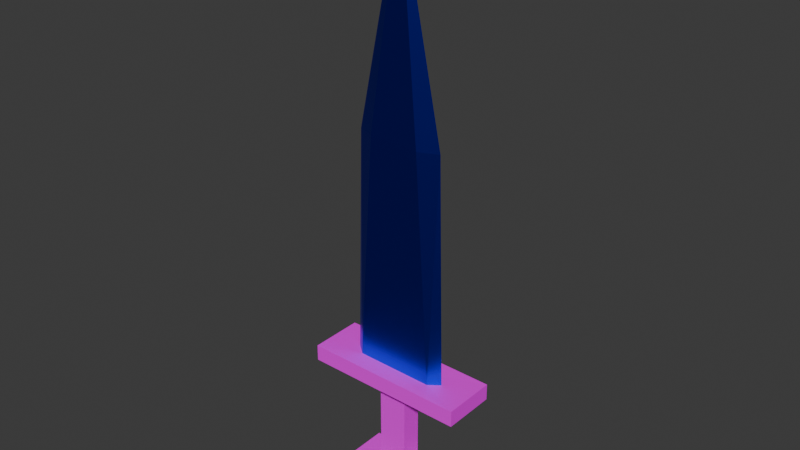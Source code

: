 # Source: sword.blend  (saved by Blender 4.3.34; exported with 4.5.12 LTS)
import bpy
from mathutils import Matrix  # noqa: F401  (used for matrix-valued properties, if any)

bpy.ops.wm.read_factory_settings(use_empty=True)
scene = bpy.context.scene
scene.name = 'Scene'

# ---- collections
col_collection = bpy.data.collections.new('Collection'); scene.collection.children.link(col_collection)

# ---- images (referenced by path relative to the original .blend; pixels are not part of the script)
import os
ASSET_DIR = os.environ.get("B2B_ASSET_DIR", "")  # directory of the original .blend (textures are referenced by path, not embedded)
HERE = os.path.dirname(os.path.abspath(__file__))  # packed textures are extracted next to this script under _unpacked/

def load_image(name, relpath, width, height, colorspace="sRGB"):
    """Load a texture the original file referenced (path relative to the .blend, or extracted next to this script)."""
    p = next((c for c in (os.path.join(HERE, relpath), os.path.join(ASSET_DIR, relpath)) if relpath and os.path.exists(c)), "")
    if p:
        img = bpy.data.images.load(p, check_existing=True)
        img.name = name
    else:  # same state as the original file: an image datablock whose file is absent (Cycles renders it pink)
        img = bpy.data.images.new(name, width, height)
        img.source = "FILE"
        img.filepath = "//" + (relpath or name)
    img.colorspace_settings.name = colorspace
    return img
img_sword_png = load_image('sword.png', 'sword.png', 1024, 1024, 'sRGB')

# ---- materials (node trees are filled in below, after node groups)
mat_material = bpy.data.materials.new('Material')
mat_material.alpha_threshold = 0.0
mat_material.roughness = 0.5
mat_material.line_color = (0.0, 0.0, 0.0, 1.0)
mat_material_001 = bpy.data.materials.new('Material.001')
mat_material_002 = bpy.data.materials.new('Material.002')

# ---- material node trees
mat_material.use_nodes = True; mat_material.node_tree.nodes.clear()
_N = mat_material.node_tree.nodes; _L = mat_material.node_tree.links
n0 = _N.new('ShaderNodeOutputMaterial'); n0.name = 'Material Output'; n0.location = (300, 300)
n1 = _N.new('ShaderNodeBsdfPrincipled'); n1.name = 'Principled BSDF'; n1.location = (10, 300)
n1.inputs[3].default_value = 1.45
_L.new(n1.outputs[0], n0.inputs[0])
n0.is_active_output = True
mat_material_001.use_nodes = True; mat_material_001.node_tree.nodes.clear()
_N = mat_material_001.node_tree.nodes; _L = mat_material_001.node_tree.links
n0 = _N.new('ShaderNodeBsdfPrincipled'); n0.name = 'Principled BSDF'; n0.location = (10, 300)
n1 = _N.new('ShaderNodeOutputMaterial'); n1.name = 'Material Output'; n1.location = (300, 300)
n2 = _N.new('ShaderNodeTexImage'); n2.name = 'Image Texture'; n2.location = (-280, 260)
n2.image = img_sword_png
_L.new(n0.outputs[0], n1.inputs[0])
_L.new(n2.outputs[0], n0.inputs[0])
n1.is_active_output = True
mat_material_002.use_nodes = True; mat_material_002.node_tree.nodes.clear()
_N = mat_material_002.node_tree.nodes; _L = mat_material_002.node_tree.links
n0 = _N.new('ShaderNodeBsdfPrincipled'); n0.name = 'Principled BSDF'; n0.location = (10, 300)
n0.inputs[0].default_value = (0.01591, 0.02253, 0.8, 1.0)
n0.inputs[1].default_value = 1.0
n0.inputs[2].default_value = 0.3618
n1 = _N.new('ShaderNodeOutputMaterial'); n1.name = 'Material Output'; n1.location = (300, 300)
_L.new(n0.outputs[0], n1.inputs[0])
n1.is_active_output = True

# ---- world
world_world = bpy.data.worlds.new('World'); scene.world = world_world
world_world.use_nodes = True; world_world.node_tree.nodes.clear()
_N = world_world.node_tree.nodes; _L = world_world.node_tree.links
n0 = _N.new('ShaderNodeOutputWorld'); n0.name = 'World Output'; n0.location = (300, 300)
n1 = _N.new('ShaderNodeBackground'); n1.name = 'Background'; n1.location = (10, 300)
n1.inputs[0].default_value = (0.05088, 0.05088, 0.05088, 1.0)
_L.new(n1.outputs[0], n0.inputs[0])
n0.is_active_output = True
world_world.color = (0.05088, 0.05088, 0.05088)
world_world.sun_shadow_jitter_overblur = 0.0

# ---- meshes
me_cube = bpy.data.meshes.new('Cube')
me_cube.from_pydata([(0.9273, 1.165, -0.8285), (0.8643, 1.117, -0.9302), (0.7909, 1.165, -0.8258), (0.6347, 1.0, -0.8252), (0.7909, 1.069, -0.8258), (1.094, 1.0, -0.8291), (0.9273, 1.069, -0.8285), (0.6347, 1.234, -0.8252), (1.094, 1.234, -0.8291), (0.9273, 1.165, -0.3542), (0.7909, 1.165, -0.3515), (0.7909, 1.069, -0.3515), (0.9273, 1.069, -0.3542), (1.046, 1.16, -0.2734), (0.6787, 1.16, -0.2674), (0.6787, 1.075, -0.2674), (1.046, 1.075, -0.2734), (0.4826, 0.9916, -0.2668), (0.4826, 1.243, -0.2668), (0.978, 1.16, 0.7898), (0.7465, 1.16, 0.7958), (0.7465, 1.075, 0.7958), (0.978, 1.075, 0.7898), (0.8622, 1.117, 1.767), (1.068, 1.114, 0.7898), (1.096, 1.113, -0.2734), (0.6287, 1.117, -0.2674), (0.6568, 1.117, 0.7958), (1.242, 0.9916, -0.274), (1.242, 1.243, -0.274), (0.4826, 1.243, -0.3431), (0.4826, 0.9916, -0.3431), (1.242, 0.9916, -0.3503), (1.242, 1.243, -0.3503)], [], [(1, 8, 5), (6, 12, 11, 4), (1, 7, 8), (1, 5, 3), (3, 7, 1), (4, 3, 5, 6), (2, 7, 3, 4), (0, 8, 7, 2), (6, 5, 8, 0), (9, 10, 30, 33), (0, 9, 12, 6), (4, 11, 10, 2), (2, 10, 9, 0), (16, 25, 24, 22), (11, 31, 30, 10), (12, 32, 31, 11), (12, 9, 33, 32), (15, 17, 28, 16), (14, 18, 17, 15, 26), (13, 29, 18, 14), (16, 28, 29, 13, 25), (20, 23, 19), (15, 21, 27, 26), (14, 20, 19, 13), (16, 22, 21, 15), (25, 13, 19, 24), (22, 23, 21), (23, 24, 19), (20, 27, 23), (24, 23, 22), (27, 20, 14, 26), (23, 27, 21), (28, 32, 33, 29), (17, 31, 32, 28), (33, 30, 18, 29), (31, 17, 18, 30)])
me_cube.polygons.foreach_set('material_index', [1, 1, 1, 1, 1, 1, 1, 1, 1, 1, 1, 1, 1, 2, 1, 1, 1, 1, 1, 1, 1, 2, 2, 2, 2, 2, 2, 2, 2, 2, 2, 2, 1, 1, 1, 1])
_uv = me_cube.uv_layers.new(name='UVMap')
_uv.uv.foreach_set('vector', [0.8612, 0.13, 0.9187, 0.2421, 0.8038, 0.2421, 0.8038, 0.4761, 0.8038, 0.2435, 0.8707, 0.2421, 0.8707, 0.4748, 0.8612, 0.13, 0.9187, 0.0169, 0.9187, 0.2421, 0.8612, 0.13, 0.8038, 0.2421, 0.8038, 0.0169, 0.8038, 0.0169, 0.9187, 0.0169, 0.8612, 0.13, 0.7616, 0.8389, 0.7955, 0.7622, 0.7955, 0.9875, 0.7616, 0.9059, 0.7145, 0.8389, 0.6806, 0.7622, 0.7955, 0.7622, 0.7616, 0.8389, 0.7145, 0.9059, 0.6806, 0.9875, 0.6806, 0.7622, 0.7145, 0.8389, 0.7616, 0.9059, 0.7955, 0.9875, 0.6806, 0.9875, 0.7145, 0.9059, 0.4714, 0.2183, 0.4714, 0.1514, 0.5095, 9.379e-08, 0.5095, 0.3727, 0.9319, 0.2467, 0.9319, 0.01392, 0.9789, 0.01392, 0.9789, 0.2467, 0.9187, 0.9946, 0.9187, 0.7618, 0.9657, 0.7618, 0.9657, 0.9946, 0.8038, 0.7087, 0.8038, 0.4761, 0.8705, 0.4773, 0.8705, 0.7099, 0.02447, 1.0, 1.077e-08, 0.9989, 0.02219, 0.4777, 0.06606, 0.4791, 0.4244, 0.1514, 0.3863, 1.483e-08, 0.5095, 9.379e-08, 0.4714, 0.1514, 0.4244, 0.2183, 0.3863, 0.3727, 0.3863, 1.483e-08, 0.4244, 0.1514, 0.4244, 0.2183, 0.4714, 0.2183, 0.5095, 0.3727, 0.3863, 0.3727, 0.4688, 0.4689, 0.5095, 0.3727, 0.5095, 0.7453, 0.4688, 0.6491, 0.427, 0.4689, 0.3863, 0.3727, 0.5095, 0.3727, 0.4688, 0.4689, 0.4479, 0.4444, 0.427, 0.6491, 0.3863, 0.7453, 0.3863, 0.3727, 0.427, 0.4689, 0.4688, 0.6491, 0.5095, 0.7453, 0.3863, 0.7453, 0.427, 0.6491, 0.4497, 0.6737, 0.1523, 0.478, 0.2009, -3.099e-08, 0.2656, 0.4791, 0.2046, 1.0, 0.1798, 0.478, 0.2239, 0.478, 0.2294, 0.9997, 0.1262, 1.0, 0.1523, 0.478, 0.2656, 0.4791, 0.3058, 1.0, 0.02447, 1.0, 0.06606, 0.4791, 0.1798, 0.478, 0.2046, 1.0, 0.3287, 0.9988, 0.3058, 1.0, 0.2656, 0.4791, 0.3079, 0.4776, 0.06606, 0.4791, 0.1307, 9.83e-10, 0.1798, 0.478, 0.2009, -3.099e-08, 0.3079, 0.4776, 0.2656, 0.4791, 0.1523, 0.478, 0.1068, 0.478, 0.2009, -3.099e-08, 0.02219, 0.4777, 0.1307, 9.83e-10, 0.06606, 0.4791, 0.1068, 0.478, 0.1523, 0.478, 0.1262, 1.0, 0.1001, 0.9996, 0.1307, 9.83e-10, 0.2239, 0.478, 0.1798, 0.478, 0.5879, 0.3599, 0.6254, 0.3599, 0.6254, 0.4831, 0.5879, 0.4831, 0.5409, 0.003977, 0.5783, 0.004324, 0.5783, 0.377, 0.5409, 0.3766, 0.5409, 0.7489, 0.5409, 0.3772, 0.5783, 0.377, 0.5783, 0.7486, 0.6254, 0.3599, 0.5879, 0.3599, 0.5879, 0.2368, 0.6254, 0.2368])
me_cube.materials.append(mat_material)
me_cube.materials.append(mat_material_001)
me_cube.materials.append(mat_material_002)
me_cube.use_mirror_vertex_groups = False
me_cube.update()

# ---- objects
ob_cube = bpy.data.objects.new('Cube', me_cube)

# ---- transforms, parenting, visibility, modifiers, constraints
ob_cube.location = (-0.88, -1.114, 0.0)
ob_cube.lock_rotations_4d = False
ob_cube.empty_display_type = 'ARROWS'
ob_cube.lineart.crease_threshold = 0.0

# ---- collection membership
col_collection.objects.link(ob_cube)

# ---- scene / render settings (as saved in the file)
scene.frame_start = 1; scene.frame_end = 250; scene.frame_set(51)
scene.render.engine = 'BLENDER_EEVEE_NEXT'
bpy.context.view_layer.update()

# ---- added for rendering (the .blend has no active camera and no usable light): camera, sun
cam_auto = bpy.data.cameras.new('AutoCamera')
cam_auto.lens = 50.0
cam_auto.sensor_width = 36.0
cam_auto.clip_end = 1000.0
ob_auto_camera = bpy.data.objects.new('AutoCamera', cam_auto)
scene.collection.objects.link(ob_auto_camera)
ob_auto_camera.location = (2.58528, -3.12057, 2.50088)
ob_auto_camera.rotation_euler = (1.09748, -7.21219e-08, 0.694738)
scene.camera = ob_auto_camera
light_auto_sun = bpy.data.lights.new('AutoSun', 'SUN')
light_auto_sun.energy = 3.0
light_auto_sun.angle = 0.0523599
ob_auto_sun = bpy.data.objects.new('AutoSun', light_auto_sun)
scene.collection.objects.link(ob_auto_sun)
ob_auto_sun.rotation_euler = (0.872665, 0.174533, 0.523599)
bpy.context.view_layer.update()
